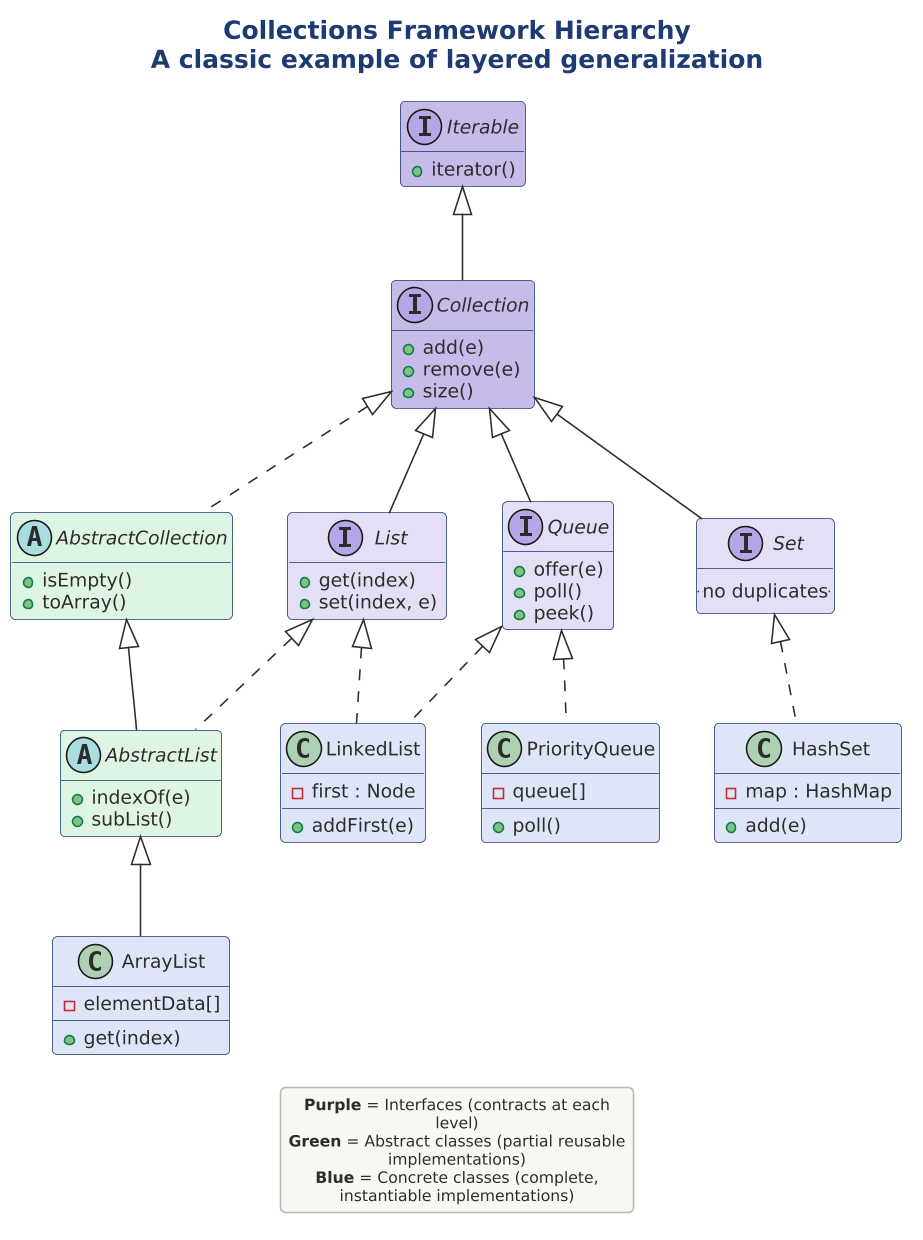

The diagram above was rendered by PlantUML. Its source (embedded in the PNG):
@startuml

scale 1.5625



!include ../../../../../../tooling/styles/plantuml/structural/class-diagram-style.iuml

title **Collections Framework Hierarchy**\nA classic example of layered generalization

interface "Iterable" as iter $deep_alt {
  + iterator()
}

interface "Collection" as coll $deep_alt {
  + add(e)
  + remove(e)
  + size()
}

interface "List" as list $fill_alt {
  + get(index)
  + set(index, e)
}

interface "Set" as set $fill_alt {
  .. no duplicates ..
}

interface "Queue" as queue $fill_alt {
  + offer(e)
  + poll()
  + peek()
}

abstract class "AbstractCollection" as abscoll $fill_ok {
  + isEmpty()
  + toArray()
}

abstract class "AbstractList" as abslist $fill_ok {
  + indexOf(e)
  + subList()
}

class "ArrayList" as alist $fill_primary {
  - elementData[]
  + get(index)
}

class "LinkedList" as llist $fill_primary {
  - first : Node
  + addFirst(e)
}

class "HashSet" as hset $fill_primary {
  - map : HashMap
  + add(e)
}

class "PriorityQueue" as pq $fill_primary {
  - queue[]
  + poll()
}

iter <|-- coll
coll <|-- list
coll <|-- set
coll <|-- queue
coll <|.. abscoll
abscoll <|-- abslist
list <|.. abslist
abslist <|-- alist
list <|.. llist
queue <|.. llist
set <|.. hset
queue <|.. pq

legend bottom
  **Purple** = Interfaces (contracts at each level)
  **Green** = Abstract classes (partial reusable implementations)
  **Blue** = Concrete classes (complete, instantiable implementations)
end legend

@enduml